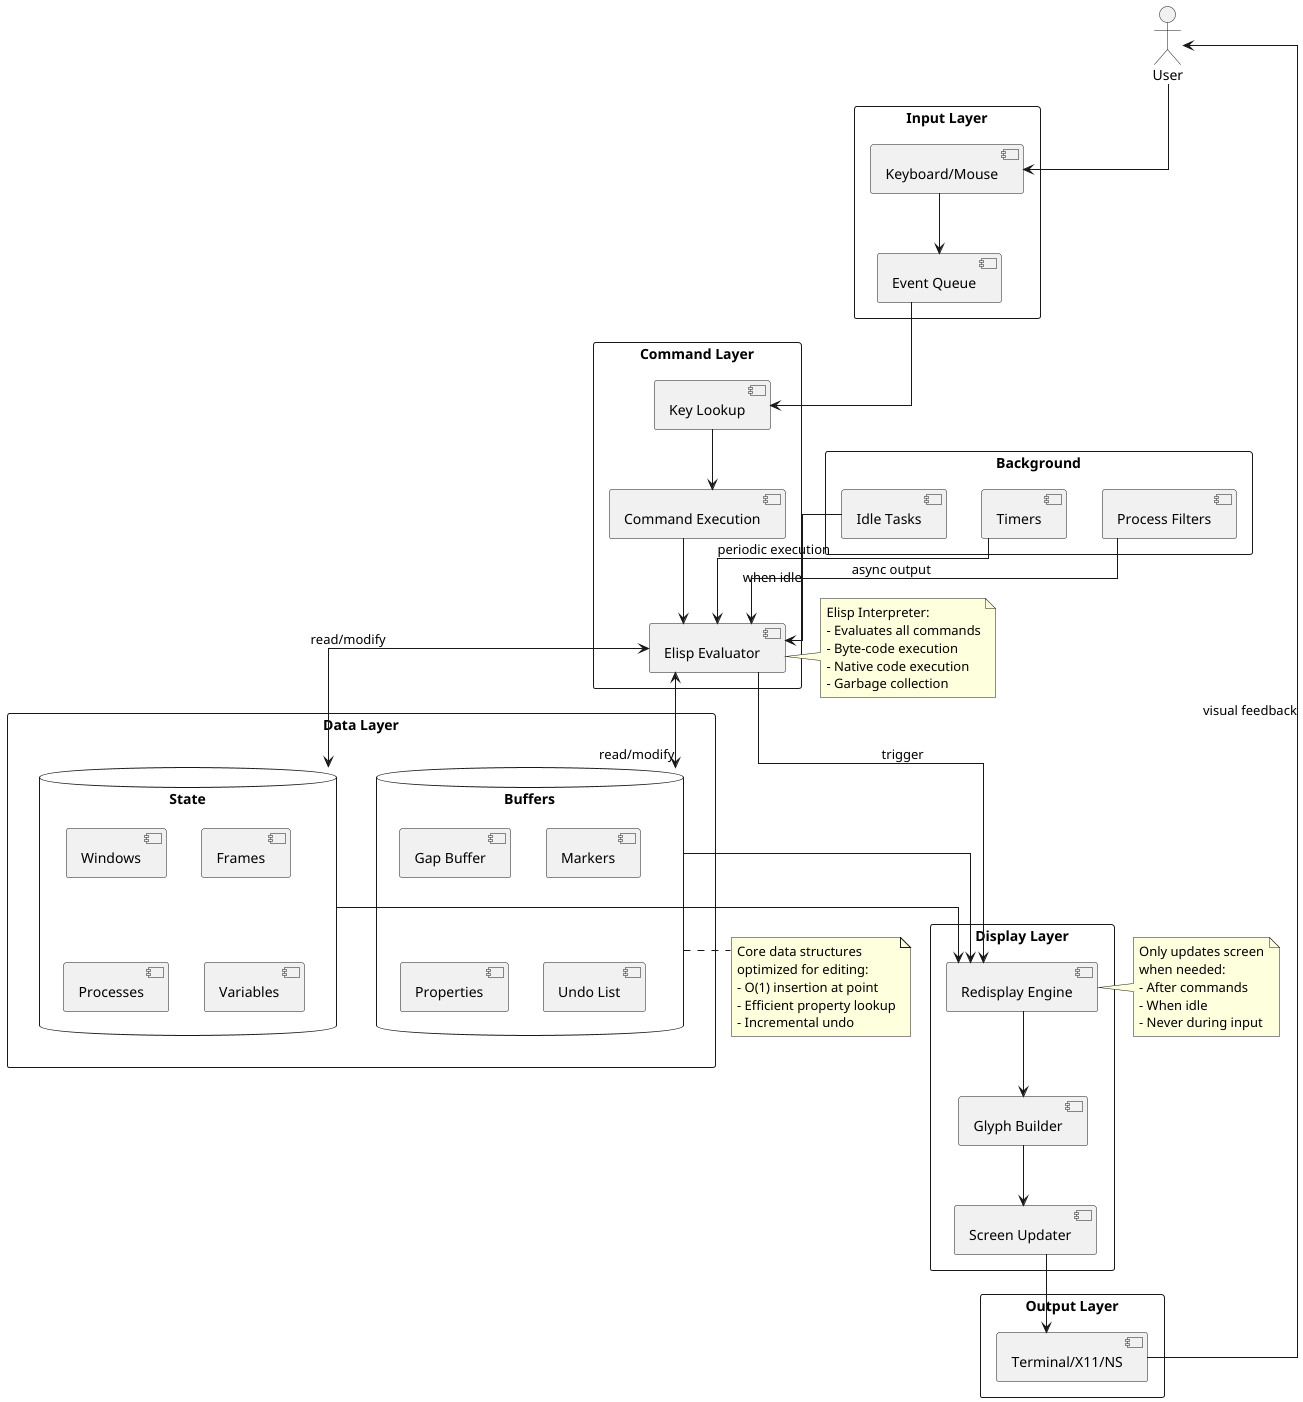

The diagram above was rendered by PlantUML. Its source (embedded in the PNG):
@startuml Complete Data Flow

skinparam linetype ortho

actor User

rectangle "Input Layer" {
    component [Keyboard/Mouse] as input
    component [Event Queue] as queue
}

rectangle "Command Layer" {
    component [Key Lookup] as keylookup
    component [Command Execution] as cmd
    component [Elisp Evaluator] as eval
}

rectangle "Data Layer" {
    database "Buffers" as buffers {
        [Gap Buffer]
        [Markers]
        [Properties]
        [Undo List]
    }

    database "State" as state {
        [Windows]
        [Frames]
        [Processes]
        [Variables]
    }
}

rectangle "Display Layer" {
    component [Redisplay Engine] as redisplay
    component [Glyph Builder] as glyph
    component [Screen Updater] as screen
}

rectangle "Output Layer" {
    component [Terminal/X11/NS] as output
}

rectangle "Background" {
    component [Timers] as timers
    component [Idle Tasks] as idle
    component [Process Filters] as filters
}

User --> input
input --> queue
queue --> keylookup
keylookup --> cmd
cmd --> eval

eval <--> buffers : "read/modify"
eval <--> state : "read/modify"

eval --> redisplay : "trigger"
buffers --> redisplay
state --> redisplay

redisplay --> glyph
glyph --> screen
screen --> output
output --> User : "visual feedback"

timers --> eval : "periodic execution"
idle --> eval : "when idle"
filters --> eval : "async output"

note right of eval
    Elisp Interpreter:
    - Evaluates all commands
    - Byte-code execution
    - Native code execution
    - Garbage collection
end note

note bottom of buffers
    Core data structures
    optimized for editing:
    - O(1) insertion at point
    - Efficient property lookup
    - Incremental undo
end note

note right of redisplay
    Only updates screen
    when needed:
    - After commands
    - When idle
    - Never during input
end note

@enduml